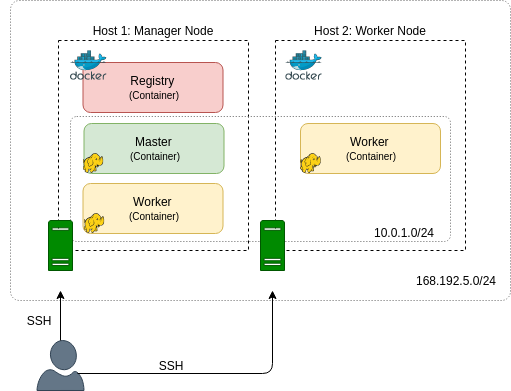

The diagram above was exported from draw.io. Its source (the exported page's mxGraphModel, read from the mxfile embedded in the PNG):
<mxGraphModel dx="1357" dy="881" grid="1" gridSize="1" guides="1" tooltips="1" connect="1" arrows="1" fold="1" page="1" pageScale="1" pageWidth="4681" pageHeight="3300" math="0" shadow="0">
  <root>
    <mxCell id="0" />
    <mxCell id="1" parent="0" />
    <mxCell id="2" value="" style="rounded=1;whiteSpace=wrap;html=1;fillColor=none;dashed=1;dashPattern=1 2;strokeColor=#666666;arcSize=3;" vertex="1" parent="1">
      <mxGeometry x="883" y="1454" width="500" height="300" as="geometry" />
    </mxCell>
    <mxCell id="3" value="" style="rounded=1;whiteSpace=wrap;html=1;arcSize=0;dashed=1;" vertex="1" parent="1">
      <mxGeometry x="931" y="1494" width="190" height="210" as="geometry" />
    </mxCell>
    <mxCell id="4" value="" style="rounded=1;whiteSpace=wrap;html=1;arcSize=0;dashed=1;" vertex="1" parent="1">
      <mxGeometry x="1148" y="1494" width="190" height="210" as="geometry" />
    </mxCell>
    <mxCell id="5" value="168.192.5.5" style="text;html=1;strokeColor=none;fillColor=none;align=center;verticalAlign=middle;whiteSpace=wrap;rounded=0;dashed=1;" vertex="1" parent="1">
      <mxGeometry x="873" y="1724" width="120" height="20" as="geometry" />
    </mxCell>
    <mxCell id="6" value="168.192.5.6" style="text;html=1;strokeColor=none;fillColor=none;align=center;verticalAlign=middle;whiteSpace=wrap;rounded=0;dashed=1;" vertex="1" parent="1">
      <mxGeometry x="1085" y="1724" width="120" height="20" as="geometry" />
    </mxCell>
    <mxCell id="7" value="Host 1: Manager Node" style="text;html=1;strokeColor=none;fillColor=none;align=center;verticalAlign=middle;whiteSpace=wrap;rounded=0;" vertex="1" parent="1">
      <mxGeometry x="945" y="1474" width="160" height="20" as="geometry" />
    </mxCell>
    <mxCell id="8" value="Host 2: Worker Node" style="text;html=1;strokeColor=none;fillColor=none;align=center;verticalAlign=middle;whiteSpace=wrap;rounded=0;" vertex="1" parent="1">
      <mxGeometry x="1163" y="1474" width="160" height="20" as="geometry" />
    </mxCell>
    <mxCell id="9" value="Worker&amp;nbsp;&lt;br&gt;&lt;font style=&quot;font-size: 10px&quot;&gt;(Container)&lt;/font&gt;" style="rounded=1;whiteSpace=wrap;html=1;fillColor=#fff2cc;strokeColor=#d6b656;" vertex="1" parent="1">
      <mxGeometry x="955.5" y="1637" width="140" height="50" as="geometry" />
    </mxCell>
    <mxCell id="10" value="Worker&amp;nbsp;&lt;br&gt;&lt;font style=&quot;font-size: 10px&quot;&gt;(Container)&lt;/font&gt;" style="rounded=1;whiteSpace=wrap;html=1;fillColor=#fff2cc;strokeColor=#d6b656;" vertex="1" parent="1">
      <mxGeometry x="1173" y="1577" width="140" height="50" as="geometry" />
    </mxCell>
    <mxCell id="11" value="Master&amp;nbsp;&lt;br&gt;&lt;font style=&quot;font-size: 10px&quot;&gt;(Container)&lt;/font&gt;" style="rounded=1;whiteSpace=wrap;html=1;fillColor=#d5e8d4;strokeColor=#82b366;" vertex="1" parent="1">
      <mxGeometry x="956.5" y="1577" width="140" height="50" as="geometry" />
    </mxCell>
    <mxCell id="12" value="" style="aspect=fixed;html=1;points=[];align=center;image;fontSize=12;image=img/lib/mscae/HDInsight.svg;" vertex="1" parent="1">
      <mxGeometry x="955.5" y="1607" width="20.83" height="20" as="geometry" />
    </mxCell>
    <mxCell id="13" value="" style="aspect=fixed;html=1;points=[];align=center;image;fontSize=12;image=img/lib/mscae/HDInsight.svg;" vertex="1" parent="1">
      <mxGeometry x="956.5" y="1667" width="20.83" height="20" as="geometry" />
    </mxCell>
    <mxCell id="14" value="" style="aspect=fixed;html=1;points=[];align=center;image;fontSize=12;image=img/lib/mscae/HDInsight.svg;" vertex="1" parent="1">
      <mxGeometry x="1173" y="1607" width="20.83" height="20" as="geometry" />
    </mxCell>
    <mxCell id="15" value="10.0.1.0/24" style="text;html=1;strokeColor=none;fillColor=none;align=center;verticalAlign=middle;whiteSpace=wrap;rounded=0;dashed=1;dashPattern=1 2;" vertex="1" parent="1">
      <mxGeometry x="1231" y="1676" width="90" height="20" as="geometry" />
    </mxCell>
    <mxCell id="16" value="" style="aspect=fixed;pointerEvents=1;shadow=0;dashed=0;html=1;strokeColor=#314354;labelPosition=center;verticalLabelPosition=bottom;verticalAlign=top;align=center;fillColor=#647687;shape=mxgraph.azure.user;dashPattern=1 2;fontColor=#ffffff;" vertex="1" parent="1">
      <mxGeometry x="909.5" y="1794" width="47" height="50" as="geometry" />
    </mxCell>
    <mxCell id="17" value="" style="endArrow=classic;html=1;exitX=0.5;exitY=0;exitDx=0;exitDy=0;exitPerimeter=0;entryX=0.5;entryY=1;entryDx=0;entryDy=0;" edge="1" source="16" target="5" parent="1">
      <mxGeometry width="50" height="50" relative="1" as="geometry">
        <mxPoint x="1033" y="1834" as="sourcePoint" />
        <mxPoint x="1083" y="1784" as="targetPoint" />
      </mxGeometry>
    </mxCell>
    <mxCell id="18" value="" style="endArrow=classic;html=1;exitX=0.87;exitY=0.65;exitDx=0;exitDy=0;exitPerimeter=0;edgeStyle=orthogonalEdgeStyle;" edge="1" source="16" target="6" parent="1">
      <mxGeometry width="50" height="50" relative="1" as="geometry">
        <mxPoint x="1043" y="1844" as="sourcePoint" />
        <mxPoint x="1093" y="1794" as="targetPoint" />
      </mxGeometry>
    </mxCell>
    <mxCell id="19" value="SSH" style="text;html=1;strokeColor=none;fillColor=none;align=center;verticalAlign=middle;whiteSpace=wrap;rounded=0;dashed=1;dashPattern=1 2;" vertex="1" parent="1">
      <mxGeometry x="891" y="1764" width="40" height="20" as="geometry" />
    </mxCell>
    <mxCell id="20" value="SSH" style="text;html=1;strokeColor=none;fillColor=none;align=center;verticalAlign=middle;whiteSpace=wrap;rounded=0;dashed=1;dashPattern=1 2;" vertex="1" parent="1">
      <mxGeometry x="1023" y="1809" width="40" height="20" as="geometry" />
    </mxCell>
    <mxCell id="21" value="168.192.5.0/24" style="text;html=1;strokeColor=none;fillColor=none;align=center;verticalAlign=middle;whiteSpace=wrap;rounded=0;dashed=1;dashPattern=1 2;" vertex="1" parent="1">
      <mxGeometry x="1283" y="1724" width="90" height="20" as="geometry" />
    </mxCell>
    <mxCell id="22" value="" style="aspect=fixed;html=1;points=[];align=center;image;fontSize=12;image=img/lib/mscae/Docker.svg;" vertex="1" parent="1">
      <mxGeometry x="1158.24" y="1504" width="36.59" height="30" as="geometry" />
    </mxCell>
    <mxCell id="23" value="Registry&amp;nbsp;&lt;br&gt;&lt;font style=&quot;font-size: 10px&quot;&gt;(Container)&lt;/font&gt;" style="rounded=1;whiteSpace=wrap;html=1;fillColor=#f8cecc;strokeColor=#b85450;" vertex="1" parent="1">
      <mxGeometry x="955.5" y="1516" width="140" height="50" as="geometry" />
    </mxCell>
    <mxCell id="24" value="" style="aspect=fixed;html=1;points=[];align=center;image;fontSize=12;image=img/lib/mscae/Docker.svg;" vertex="1" parent="1">
      <mxGeometry x="943" y="1504" width="36.59" height="30" as="geometry" />
    </mxCell>
    <mxCell id="25" value="" style="rounded=1;whiteSpace=wrap;html=1;fillColor=none;dashed=1;dashPattern=1 2;strokeColor=#666666;arcSize=5;" vertex="1" parent="1">
      <mxGeometry x="943" y="1570" width="380" height="125" as="geometry" />
    </mxCell>
    <mxCell id="26" value="" style="aspect=fixed;pointerEvents=1;shadow=0;dashed=0;html=1;strokeColor=#005700;labelPosition=center;verticalLabelPosition=bottom;verticalAlign=top;align=center;fillColor=#008a00;shape=mxgraph.mscae.enterprise.server_generic;fontColor=#ffffff;" vertex="1" parent="1">
      <mxGeometry x="921" y="1674" width="24" height="50" as="geometry" />
    </mxCell>
    <mxCell id="27" value="" style="aspect=fixed;pointerEvents=1;shadow=0;dashed=0;html=1;strokeColor=#005700;labelPosition=center;verticalLabelPosition=bottom;verticalAlign=top;align=center;fillColor=#008a00;shape=mxgraph.mscae.enterprise.server_generic;fontColor=#ffffff;" vertex="1" parent="1">
      <mxGeometry x="1133" y="1674" width="24" height="50" as="geometry" />
    </mxCell>
  </root>
</mxGraphModel>